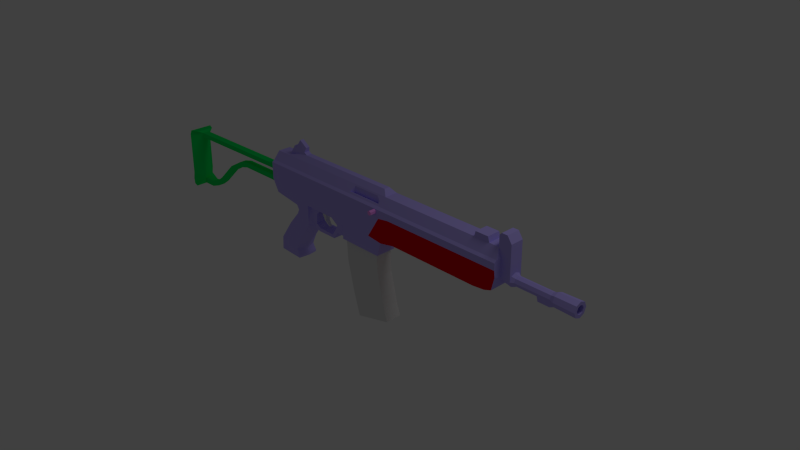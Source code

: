 # Source: CZW438.blend  (saved by Blender 2.63.0; exported with 4.5.12 LTS)
import bpy
from mathutils import Matrix  # noqa: F401  (used for matrix-valued properties, if any)

bpy.ops.wm.read_factory_settings(use_empty=True)
scene = bpy.context.scene
scene.name = 'Scene'

# ---- collections
col_collection_1 = bpy.data.collections.new('Collection 1'); scene.collection.children.link(col_collection_1)
col_collection_2 = bpy.data.collections.new('Collection 2'); scene.collection.children.link(col_collection_2)
col_collection_3 = bpy.data.collections.new('Collection 3'); scene.collection.children.link(col_collection_3)
col_collection_4 = bpy.data.collections.new('Collection 4'); scene.collection.children.link(col_collection_4)

# ---- materials (node trees are filled in below, after node groups)
mat_material_001 = bpy.data.materials.new('Material.001')
mat_material_001.alpha_threshold = 0.0
mat_material_001.use_transparent_shadow = False
mat_material_001.diffuse_color = (0.5041, 0.4256, 1.0, 1.0)
mat_material_001.roughness = 0.5
mat_material_001.line_color = (0.0, 0.0, 0.0, 1.0)
mat_material_002 = bpy.data.materials.new('Material.002')
mat_material_002.alpha_threshold = 0.0
mat_material_002.use_transparent_shadow = False
mat_material_002.diffuse_color = (0.8, 0.0, 0.007417, 1.0)
mat_material_002.roughness = 0.5
mat_material_002.line_color = (0.0, 0.0, 0.0, 1.0)
mat_material_003 = bpy.data.materials.new('Material.003')
mat_material_003.alpha_threshold = 0.0
mat_material_003.use_transparent_shadow = False
mat_material_003.diffuse_color = (0.0, 0.8, 0.1233, 1.0)
mat_material_003.roughness = 0.5
mat_material_003.line_color = (0.0, 0.0, 0.0, 1.0)
mat_material = bpy.data.materials.new('Material')
mat_material.alpha_threshold = 0.0
mat_material.use_transparent_shadow = False
mat_material.diffuse_color = (1.0, 0.3527, 0.9743, 1.0)
mat_material.roughness = 0.5
mat_material.line_color = (0.0, 0.0, 0.0, 1.0)

# ---- material node trees

# ---- world
world_world = bpy.data.worlds.new('World'); scene.world = world_world
world_world.color = (0.05088, 0.05088, 0.05088)
world_world.use_sun_shadow = False
world_world.sun_shadow_jitter_overblur = 0.0
world_world.cycles.sampling_method = 'MANUAL'
world_world.cycles.sample_map_resolution = 256

# ---- cameras
cam_camera = bpy.data.cameras.new('Camera')
cam_camera.clip_end = 100.0
cam_camera.lens = 35.0
cam_camera.sensor_width = 32.0
cam_camera.sensor_height = 18.0
cam_camera.ortho_scale = 7.314
cam_camera.dof.focus_distance = 0.0
cam_camera.dof.aperture_fstop = 128.0

# ---- lights
light_lamp = bpy.data.lights.new('Lamp', 'POINT')
light_lamp.transmission_factor = 0.0
light_lamp.cutoff_distance = 30.0
light_lamp.energy = 100.0
light_lamp.shadow_buffer_clip_start = 1.001
light_lamp.shadow_soft_size = 1.0
light_lamp.shadow_maximum_resolution = 0.006
light_lamp.use_absolute_resolution = True
light_lamp.cycles.use_multiple_importance_sampling = False

# ---- meshes
me_circle_002 = bpy.data.meshes.new('Circle.002')
me_circle_002.from_pydata([(-4.338, 0.7071, 41.25), (-4.631, -2.223e-06, 41.25), (-2.924, -0.7071, 41.25), (-3.631, 1.0, 41.25), (-4.338, -0.7071, 41.25), (-3.631, -1.0, 41.25), (-2.924, 0.7071, 41.25), (-3.228, -0.4033, 41.25), (-3.631, 0.5704, 41.25), (-4.035, 0.4033, 41.25), (-4.202, -2.204e-06, 41.25), (-4.035, -0.4033, 41.25), (-3.631, -0.5704, 41.25), (-3.061, -2.172e-06, 41.25), (-3.228, 0.4033, 41.25), (-3.631, 0.5704, 11.57), (-4.035, 0.4033, 11.57), (-4.202, 1.783e-06, 11.57), (-4.035, -0.4033, 11.57), (-3.631, -0.5704, 11.57), (-3.228, -0.4033, 11.57), (-3.061, 1.815e-06, 11.57), (-3.228, 0.4033, 11.57), (-3.631, 0.9214, 38.42), (-4.283, 0.6515, 38.42), (-4.553, -1.839e-06, 38.42), (-4.283, -0.6515, 38.42), (-3.631, -0.9214, 38.42), (-2.98, -0.6515, 38.42), (-2.71, -1.787e-06, 38.42), (-2.98, 0.6515, 38.42), (-3.631, 0.6386, 37.85), (-4.083, 0.4516, 37.85), (-4.27, -1.75e-06, 37.85), (-4.083, -0.4516, 37.85), (-3.631, -0.6386, 37.85), (-4.083, 0.4516, 36.05), (-4.083, -0.4516, 36.05), (-3.18, -0.4516, 36.05), (-3.631, 0.6386, 36.05), (-4.27, -1.508e-06, 36.05), (-3.631, -0.6386, 36.05), (-2.993, -1.473e-06, 36.05), (-3.18, 0.4516, 36.05), (-3.631, 0.6386, 33.05), (-3.631, -0.6386, 33.05), (-3.18, 0.4516, 33.05), (-4.27, -1.105e-06, 33.05), (-2.993, -1.07e-06, 33.05), (-4.083, 0.4516, 33.05), (-4.083, -0.4516, 33.05), (-3.18, -0.4516, 33.05), (-3.631, 0.9124, 32.65), (-4.276, 0.6452, 32.65), (-4.544, -1.059e-06, 32.65), (-3.631, -0.9124, 32.65), (-2.986, -0.6452, 32.65), (-2.719, -1.008e-06, 32.65), (-2.631, -2.167e-06, 41.25), (-2.58, -0.4516, 36.15), (-2.393, -1.486e-06, 36.15), (-2.58, 0.4516, 36.15), (-2.58, -0.4516, 37.75), (-2.393, -1.701e-06, 37.75), (-2.58, 0.4516, 37.75), (-4.276, -0.6452, 32.65), (-4.001, -1.181, 11.36), (-4.001, 1.181, 11.36), (-8.231, 0.9124, 32.65), (-8.231, -0.9124, 32.65), (-9.131, 0.9124, 32.05), (-9.131, -0.9124, 32.05), (-9.131, 0.9124, 31.25), (-9.131, -0.9124, 31.25), (-8.831, 0.9124, 30.95), (-8.831, -0.9124, 30.95), (-7.331, 0.9124, 30.95), (-6.112, 1.605, 31.25), (-5.812, -1.91, 31.25), (-7.331, -0.9124, 30.95), (-6.112, -1.605, 29.85), (-6.112, 1.605, 29.85), (-7.331, -0.9124, 29.55), (-7.331, 0.9124, 29.55), (-7.331, -0.9124, 27.35), (-7.331, 0.9124, 27.35), (-6.112, -1.605, 27.65), (-6.112, 1.605, 27.65), (-7.331, -0.9124, 12.95), (-7.331, 0.9124, 12.95), (-6.112, -1.605, 12.65), (-6.112, 1.605, 12.65), (-8.031, -0.9124, 29.35), (-8.031, 0.9124, 29.35), (-3.631, 0.9124, 31.35), (-3.631, -0.9124, 31.35), (-6.131, 0.9124, 31.35), (-6.131, -0.9124, 31.35), (-4.912, -1.91, 31.25), (-6.112, -1.605, 31.25), (-5.812, 1.91, 31.25), (-5.812, -1.91, -8.953), (-5.812, 1.91, -8.953), (-6.112, -1.605, 6.647), (-6.112, 1.605, 6.647), (-7.331, -0.9124, 7.148), (-7.331, 0.9124, 7.148), (-7.331, -0.9124, -8.552), (-7.331, 0.9124, -8.552), (-6.112, -1.605, -8.853), (-6.112, 1.605, -8.853), (-6.751, -0.1342, -9.32), (-6.751, 0.1342, -9.32), (-6.92, -0.1272, -9.278), (-6.92, 0.1272, -9.278), (-6.942, -0.1272, -8.974), (-6.942, 0.1272, -8.974), (-7.259, -0.1272, -8.68), (-7.259, 0.1272, -8.68), (-6.254, -0.2237, -8.88), (-6.254, 0.2237, -8.88), (-6.359, -1.453, 6.915), (-7.137, -1.013, 7.497), (-7.137, -1.013, 11.6), (-6.701, -1.26, 12.25), (-6.353, -1.456, 12.25), (-8.031, -0.9124, 27.55), (-8.031, 0.9124, 27.55), (0.9991, -1.45, 5.164), (-8.031, -0.4024, 12.25), (-8.031, 0.4024, 12.25), (-8.031, -0.4024, -3.052), (-8.031, 0.4024, -3.052), (-8.324, -0.4024, -3.523), (-8.324, 0.4024, -3.523), (-8.567, -0.4024, -3.881), (-8.567, 0.4024, -3.881), (-7.934, -0.4024, -4.335), (-7.934, 0.4024, -4.335), (-8.795, -0.4024, -5.537), (-8.795, 0.4024, -5.537), (-7.641, -0.4024, -6.366), (-7.641, 0.4024, -6.366), (-7.341, -0.4024, -6.366), (-7.341, 0.4024, -6.366), (-7.331, 0.9124, -6.402), (-7.331, -0.9124, -6.402), (-8.576, 0.4024, -5.242), (-8.576, -0.4024, -5.242), (-9.776, 0.2806, -4.442), (-9.776, -0.2806, -4.442), (-8.976, 0.2806, -3.242), (-8.976, -0.2806, -3.242), (-2.986, 0.6452, 32.65), (-2.719, -8.067e-07, 31.15), (-4.912, 1.91, 31.25), (-2.069, 1.561, 30.61), (-4.912, -1.91, 14.3), (-4.912, 1.91, 14.3), (-4.012, 1.796, 31.25), (-4.012, -1.796, 31.25), (-2.069, 1.52, 28.77), (-2.069, -1.52, 12.65), (-2.069, 1.52, 12.65), (-4.669, 1.927, 12.65), (-4.669, -1.927, 12.65), (-1.276, 1.45, 10.15), (-1.276, -1.45, 10.15), (-3.305, 1.836, -9.12), (-3.305, -1.836, -9.12), (-1.303, 1.528, -8.615), (-1.303, -1.528, -8.615), (-1.301, 1.45, -5.587), (-1.301, -1.45, -5.587), (-2.069, -1.52, 28.77), (-2.069, -1.561, 30.61), (-1.301, 1.45, -2.129), (-1.301, -1.45, -2.129), (-1.301, 1.45, 2.884), (-1.301, -1.45, 2.884), (-1.269, -1.205, 27.61), (-1.301, 1.45, 5.164), (-1.301, -1.45, 5.164), (-1.269, -0.9831, 29.12), (-1.269, 1.284, 27.61), (-1.269, 1.062, 29.12), (-0.6701, 1.45, -4.512), (-0.6701, -1.45, -4.512), (-0.03919, 1.45, -4.162), (-0.03919, -1.45, -4.162), (0.6384, 1.45, -4.489), (0.6384, -1.45, -4.489), (2.671, 1.45, -6.288), (2.671, -1.45, -6.288), (5.615, 1.45, -8.414), (5.615, -1.45, -8.414), (7.573, 5.15e-06, -4.402), (7.573, 1.45, -8.598), (7.573, -1.45, -8.598), (7.695, 1.45, -4.782), (7.695, -1.45, -4.782), (7.347, -1.45, -4.742), (7.347, 1.45, -4.742), (7.064, 1.45, -4.985), (7.064, -1.45, -4.985), (6.467, 1.45, -5.266), (6.467, -1.45, -5.266), (4.833, 1.45, -4.466), (4.833, -1.45, -4.466), (1.795, 1.45, -2.266), (1.795, -1.45, -2.266), (1.309, 1.45, -2.09), (1.309, -1.45, -2.09), (-0.166, 4.289e-06, -5.086), (-1.302, 4.42e-06, -7.101), (-0.788, 4.288e-06, -5.857), (0.3478, 4.343e-06, -4.951), (0.9157, 4.434e-06, -5.086), (2.417, 4.784e-06, -6.466), (5.499, 5.456e-06, -8.602), (6.983, 5.691e-06, -8.915), (6.908, 5.083e-06, -4.567), (6.627, 5.064e-06, -4.707), (6.306, 5.01e-06, -4.629), (5.048, 4.723e-06, -3.831), (-0.8498, 0.9176, 3.012), (-0.8498, -0.9176, 3.012), (-1.023, 1.026, -2.024), (-1.023, -1.026, -2.024), (-1.023, 1.026, 4.976), (-1.023, -1.026, 4.976), (0.9991, 1.45, 5.164), (0.9991, 1.45, 11.76), (0.9991, -1.45, 11.76), (-1.269, 1.284, 14.41), (-1.269, -1.205, 14.41), (-0.8305, 1.284, 12.13), (-0.8305, -1.205, 12.13), (0.9991, -1.181, 5.573), (0.9991, 1.181, 11.36), (0.9991, -0.9176, 4.964), (0.9991, 0.9176, 4.964), (0.9991, -0.9176, 3.364), (0.9991, 0.9176, 3.364), (2.04, -0.9176, 2.634), (2.04, 0.9176, 2.634), (2.094, -0.9176, -0.3122), (2.094, 0.9176, -0.3122), (1.851, -0.9176, -1.38), (1.851, 0.9176, -1.38), (1.151, -0.9176, -0.9801), (1.151, 0.9176, -0.9801), (-0.2821, -0.9176, -0.8584), (-0.2821, 0.9176, -0.8584), (-0.9309, -0.9176, -0.3448), (-0.9309, 0.9176, -0.3448), (1.597, -0.9176, -0.2637), (1.597, 0.9176, -0.2637), (1.597, -0.9176, 2.336), (1.597, 0.9176, 2.336), (0.3802, -0.9176, 3.147), (0.3802, 0.9176, 3.147), (0.00172, -0.9176, 3.323), (0.00172, 0.9176, 3.323), (-0.6065, -0.9176, 3.255), (-0.6065, 0.9176, 3.255), (2.199, 4.057e-06, -1.659), (-3.902, 0.4929, -9.261), (-4.599, 0.5061, -9.233), (-4.599, -0.5061, -9.233), (-3.902, -0.4929, -9.261), (-4.33, 0.5061, -29.04), (-4.33, -0.5061, -29.04), (-3.599, 0.4929, -29.27), (-3.599, -0.4929, -29.27), (3.34, 0.4929, -29.75), (-4.666, 1.275, -29.35), (-4.666, -1.275, -29.35), (-4.65, 1.695, -30.55), (-4.65, -1.695, -30.55), (-3.964, 1.695, -30.87), (-3.964, -1.695, -30.87), (2.459, 1.695, -31.17), (2.459, -1.695, -31.17), (3.581, 1.695, -31.43), (3.581, -1.695, -31.43), (4.428, 1.695, -31.35), (4.428, -1.695, -31.35), (4.67, 1.695, -30.75), (4.67, -1.695, -30.75), (-4.001, -1.181, 5.573), (-4.001, 1.181, 5.573), (-0.654, 0.4929, -29.55), (-0.654, -0.4929, -29.55), (3.34, -0.4929, -29.75), (4.228, 0.4929, -29.87), (4.228, -0.4929, -29.87), (4.334, 1.695, -30.08), (4.334, -1.695, -30.08), (3.282, -0.4929, -27.71), (3.282, 0.4929, -27.71), (4.17, 0.4929, -27.83), (4.17, -0.4929, -27.83), (2.833, -0.4929, -26.4), (2.833, 0.4929, -26.4), (1.874, 0.4929, -25.02), (1.874, -0.4929, -25.02), (3.586, 0.4929, -26.2), (3.586, -0.4929, -26.2), (2.627, 0.4929, -24.82), (2.627, -0.4929, -24.82), (-0.9276, 0.4929, -21.94), (-0.9276, -0.4929, -21.94), (-0.1751, 0.4929, -21.74), (-0.1751, -0.4929, -21.74), (-2.328, 0.4929, -19.39), (-2.328, -0.4929, -19.39), (-1.576, 0.4929, -19.19), (-1.576, -0.4929, -19.19), (-2.732, 0.4929, -17.81), (-2.732, -0.4929, -17.81), (-1.979, 0.4929, -17.61), (-1.979, -0.4929, -17.61), (-2.799, 0.4929, -9.335), (-2.799, -0.4929, -9.335), (-2.047, 0.4929, -9.333), (-2.047, -0.4929, -9.333), (-6.137, -1.013, 7.497), (-6.137, -1.013, 11.6), (7.191, -0.01453, -4.393), (0.9991, 1.181, 5.573), (0.9991, -1.181, 11.36)], [(163, 162)], [(59, 41, 38), (62, 35, 41, 59), (94, 96, 68, 52), (31, 64, 61, 39), (60, 59, 38, 42), (0, 9, 8, 3), (65, 54, 53, 68, 69), (89, 88, 84, 85), (1, 10, 9, 0), (84, 126, 127, 85), (4, 11, 10, 1), (2, 7, 12, 5), (83, 85, 127, 93), (50, 47, 54, 65), (46, 153, 52, 44), (77, 76, 96), (49, 44, 52, 53), (48, 51, 56, 57), (92, 126, 84, 82), (19, 18, 11, 12), (16, 15, 8, 9), (22, 14, 8, 15), (18, 17, 10, 11), (22, 21, 13, 14), (17, 16, 9, 10), (16, 15, 22, 21, 20, 19, 18, 17), (47, 49, 53, 54), (46, 48, 57, 153), (51, 45, 55, 56), (38, 41, 45, 51), (37, 40, 47, 50), (43, 46, 44, 39), (36, 39, 44, 49), (42, 38, 51, 48), (125, 121, 103, 90), (104, 106, 89, 91), (109, 107, 117, 119), (77, 81, 83, 76), (120, 118, 108, 110), (119, 120, 110, 109), (86, 78, 99), (83, 81, 87, 85), (108, 145, 106, 104, 110), (79, 82, 80, 99), (82, 84, 86, 80), (86, 84, 88, 90), (88, 89, 106, 105), (96, 94, 77), (55, 69, 97, 95), (79, 97, 69), (68, 96, 76), (30, 23, 3, 6), (27, 5, 4, 26), (26, 25, 33, 34), (35, 28, 27), (25, 24, 32, 33), (27, 26, 34, 35), (86, 90, 103, 109, 101, 78), (24, 23, 31, 32), (30, 31, 23), (92, 93, 127, 126), (45, 50, 65, 55), (5, 12, 11, 4), (82, 83, 93, 92), (105, 146, 107, 109, 103), (79, 76, 83, 82), (99, 95, 97), (99, 77, 76, 79), (6, 3, 8, 14), (53, 52, 68), (65, 69, 55), (69, 71, 73, 75, 79), (70, 68, 76, 74, 72), (97, 96, 76, 79), (99, 97, 79), (75, 74, 76, 79), (43, 39, 61), (61, 60, 42, 43), (64, 63, 60, 61), (63, 62, 59, 60), (28, 35, 62), (31, 30, 64), (14, 13, 58, 6), (20, 19, 12, 7), (58, 29, 30, 6), (21, 20, 7, 13), (13, 7, 2, 58), (41, 37, 50, 45), (24, 0, 3, 23), (25, 1, 0, 24), (26, 4, 1, 25), (28, 2, 5, 27), (2, 28, 29, 58), (40, 36, 49, 47), (43, 42, 48, 46), (33, 32, 36, 40), (29, 62, 63), (64, 30, 29), (34, 33, 40, 37), (62, 29, 28), (32, 31, 39, 36), (64, 29, 63), (35, 34, 37, 41), (226, 264, 262, 240, 182, 179), (100, 155, 158, 102), (146, 145, 108, 107), (91, 89, 85, 87), (100, 87, 81, 77), (119, 111, 112, 120), (117, 107, 108, 118), (115, 117, 118, 116), (113, 115, 116, 114), (111, 113, 114, 112), (119, 117, 115, 113, 111), (112, 114, 116, 118, 120), (103, 121, 122, 105), (123, 124, 125, 90, 88), (246, 247, 245, 244), (244, 245, 243, 242), (133, 131, 132, 134), (141, 139, 140, 142), (143, 141, 142, 144), (108, 144, 143, 107), (137, 148, 139, 141, 143), (131, 133, 135, 137), (134, 132, 138, 136), (140, 147, 138, 144, 142), (145, 144, 138, 132), (242, 243, 241, 240), (105, 106, 145, 146), (107, 146, 143), (108, 144, 145), (137, 143, 146, 131), (139, 148, 147, 140), (149, 147, 148, 150), (151, 149, 150, 152), (151, 152, 133, 134), (135, 133, 152, 150), (150, 148, 137, 135), (136, 149, 151, 134), (136, 138, 147, 149), (110, 102, 101, 109), (100, 77, 159, 155), (128, 238, 331, 233), (155, 159, 156, 161), (183, 175, 174, 180), (105, 122, 123, 88), (183, 180, 184, 185), (237, 235, 167), (236, 166, 234), (325, 170, 171, 326), (170, 172, 186, 213, 215, 214), (170, 214, 171), (186, 188, 190, 216, 213), (213, 216, 191, 189, 187), (219, 220, 198, 195), (194, 197, 220, 219), (217, 218, 193, 191), (190, 192, 218, 217), (190, 217, 216), (216, 217, 191), (218, 219, 195, 193), (192, 194, 219, 218), (198, 220, 197), (197, 199, 200, 198), (196, 200, 199), (212, 228, 177), (227, 176, 177, 228), (205, 207, 224, 223, 222), (222, 223, 224, 208, 206), (176, 227, 211), (226, 179, 182, 230), (225, 178, 181, 229), (167, 233, 237), (166, 236, 232), (236, 237, 233, 232), (235, 237, 236, 234), (256, 257, 251, 250), (258, 259, 257, 256), (227, 176, 178, 225, 255), (243, 261, 263, 241), (254, 255, 225, 226), (240, 262, 260, 242), (242, 260, 258, 244), (245, 259, 261, 243), (247, 249, 251, 257, 259, 245), (244, 258, 256, 250, 248, 246), (266, 248, 212, 210), (225, 229, 241, 263, 265), (246, 248, 266, 249, 247), (224, 266, 210, 208), (207, 209, 266, 224), (266, 209, 211, 249), (187, 189, 177, 173), (186, 172, 176, 188), (176, 211, 190, 188), (189, 191, 212, 177), (211, 209, 207, 205, 194, 192, 190), (191, 193, 195, 206, 208, 210, 212), (205, 203, 202, 199, 197, 194), (195, 198, 200, 201, 204, 206), (274, 270, 269, 272), (272, 269, 268, 271), (279, 277, 276, 278), (281, 279, 278, 280), (283, 281, 280, 282), (285, 283, 282, 284), (287, 285, 284, 286), (289, 287, 286, 288), (298, 289, 288, 297), (298, 297, 295, 296), (274, 293, 292, 273), (298, 296, 294), (285, 287, 289, 298, 294), (283, 285, 294, 293), (282, 280, 273, 292), (281, 283, 293, 274), (274, 272, 277, 279, 281), (271, 273, 280, 278, 276), (272, 271, 276, 277), (296, 295, 301, 302), (302, 301, 307, 308), (308, 303, 299, 302), (303, 308, 310, 306), (303, 306, 305, 304), (308, 307, 309, 310), (305, 309, 307, 304), (306, 310, 314, 312), (310, 309, 313, 314), (311, 313, 309, 305), (306, 312, 311, 305), (312, 314, 318, 316), (314, 313, 317, 318), (315, 317, 313, 311), (312, 316, 315, 311), (316, 318, 322, 320), (316, 320, 319, 315), (318, 317, 321, 322), (319, 321, 317, 315), (320, 322, 326, 324), (322, 321, 325, 326), (323, 325, 321, 319), (320, 324, 323, 319), (169, 324, 326, 171), (169, 168, 323, 324), (323, 168, 170, 325), (327, 328, 123, 122), (121, 327, 122), (123, 328, 124), (75, 73, 72, 74), (73, 71, 70, 72), (71, 69, 68, 70), (131, 129, 130, 132), (105, 88, 129, 131), (106, 132, 130, 89), (129, 88, 89, 130), (105, 131, 146), (145, 132, 106), (239, 232, 233, 331), (239, 331, 66, 67), (330, 239, 67, 291), (231, 232, 239, 330), (238, 128, 231, 330), (56, 55, 95), (156, 154, 175), (100, 102, 110, 104, 91, 87), (98, 157, 162, 174), (161, 163, 158, 155), (160, 99, 78, 98), (160, 175, 95, 99), (77, 94, 156, 159), (238, 330, 291, 290), (174, 175, 160, 98), (165, 162, 157), (158, 163, 164), (101, 102, 268, 269), (102, 172, 170, 168), (180, 174, 162, 235), (185, 156, 175, 183), (234, 163, 161, 184), (184, 161, 156, 185), (234, 184, 180, 235), (165, 167, 162), (166, 164, 163), (268, 102, 168, 267), (163, 234, 166), (182, 128, 233, 167), (181, 166, 232, 231), (181, 231, 241, 229), (252, 253, 255, 254), (241, 231, 128, 240), (182, 230, 240, 128), (254, 228, 252), (253, 227, 255), (270, 267, 168, 169), (166, 181, 178, 176, 172, 102, 164), (270, 274, 273, 267), (271, 268, 267, 273), (293, 294, 275, 292), (275, 295, 297), (286, 284, 275, 297, 288), (284, 282, 292, 275), (294, 299, 300, 275), (300, 301, 295, 275), (302, 299, 294, 296), (299, 303, 304, 300), (300, 304, 307, 301), (124, 328, 125), (327, 121, 125, 328), (162, 167, 235), (252, 250, 251, 253), (212, 248, 250, 252, 228), (249, 211, 227, 253, 251), (329, 201, 200, 196), (205, 222, 221, 329, 202, 203), (196, 199, 202, 329), (204, 201, 329, 221, 222, 206), (226, 225, 265, 264), (258, 260, 262, 263, 261, 259), (262, 264, 265, 263), (78, 101, 157, 98), (154, 153, 57), (154, 57, 56), (154, 56, 95), (94, 153, 154), (52, 153, 94), (94, 154, 156), (154, 95, 175), (290, 291, 67, 66), (290, 66, 331, 238), (164, 102, 158), (214, 215, 213, 187, 173, 171), (228, 254, 226, 179, 177), (270, 169, 101, 269), (157, 101, 165), (165, 101, 173, 177, 179, 182, 167), (169, 171, 173, 101)])
me_circle_002.polygons.foreach_set('material_index', [0, 0, 0, 0, 0, 0, 0, 0, 0, 0, 0, 0, 0, 0, 0, 0, 0, 0, 0, 0, 0, 0, 0, 0, 0, 0, 0, 0, 0, 0, 0, 0, 0, 0, 0, 0, 0, 0, 0, 0, 0, 0, 0, 0, 0, 0, 0, 0, 0, 0, 0, 0, 0, 0, 0, 0, 0, 0, 0, 0, 0, 0, 0, 0, 0, 0, 0, 0, 0, 0, 0, 0, 0, 0, 0, 0, 0, 0, 0, 0, 0, 0, 0, 0, 0, 0, 0, 0, 0, 0, 0, 0, 0, 0, 0, 0, 0, 0, 0, 0, 0, 0, 0, 0, 0, 0, 0, 0, 0, 0, 0, 0, 0, 0, 0, 0, 0, 0, 0, 0, 0, 0, 0, 0, 0, 0, 0, 0, 0, 0, 0, 0, 0, 0, 0, 0, 0, 0, 0, 0, 0, 0, 0, 0, 1, 1, 0, 1, 1, 1, 0, 0, 0, 0, 0, 0, 0, 0, 0, 0, 0, 0, 0, 0, 0, 0, 0, 0, 0, 0, 0, 0, 0, 0, 0, 0, 1, 0, 0, 0, 0, 0, 0, 0, 0, 0, 0, 0, 0, 0, 0, 0, 0, 0, 0, 0, 0, 0, 0, 0, 0, 2, 2, 2, 2, 2, 2, 2, 2, 2, 2, 2, 2, 2, 2, 2, 2, 2, 2, 2, 2, 2, 2, 2, 2, 2, 2, 2, 2, 2, 2, 2, 2, 2, 2, 2, 2, 2, 2, 2, 2, 2, 2, 0, 0, 0, 0, 0, 0, 0, 0, 0, 0, 0, 0, 0, 0, 0, 0, 0, 0, 0, 0, 0, 0, 0, 1, 1, 0, 0, 0, 0, 1, 1, 1, 0, 0, 1, 1, 1, 1, 1, 1, 1, 0, 1, 0, 0, 0, 0, 0, 0, 0, 0, 0, 0, 2, 2, 2, 2, 2, 2, 2, 2, 2, 2, 2, 0, 0, 1, 0, 0, 0, 0, 0, 0, 0, 0, 0, 0, 0, 0, 0, 0, 0, 0, 0, 0, 0, 0, 0, 0, 0, 0, 0, 0, 0])
me_circle_002.materials.append(mat_material_001)
me_circle_002.materials.append(mat_material_002)
me_circle_002.materials.append(mat_material_003)
me_circle_002.use_remesh_preserve_volume = False
me_circle_002.use_remesh_preserve_attributes = False
me_circle_002.use_mirror_vertex_groups = False
me_circle_002.update()
me_cylinder = bpy.data.meshes.new('Cylinder')
me_cylinder.from_pydata([(0.0, 1.0, -1.0), (0.866, 0.5, -1.0), (0.866, -0.5, -1.0), (-8.742e-08, -1.0, -1.0), (-0.866, -0.5, -1.0), (-0.866, 0.5, -1.0), (0.0, 1.0, -1.0), (0.866, 0.5, -1.0), (0.866, -0.5, -1.0), (-8.742e-08, -1.0, -1.0), (-0.866, -0.5, -1.0), (-0.866, 0.5, -1.0), (-2.043e-16, 1.0, 1.92), (0.866, 0.5, 1.92), (0.866, -0.5, 1.92), (-8.742e-08, -1.0, 1.92), (-0.866, -0.5, 1.92), (-0.866, 0.5, 1.92)], [], [(0, 5, 4, 3, 2, 1), (6, 7, 8, 9, 10, 11), (6, 11, 17, 12), (8, 7, 13, 14), (9, 8, 14, 15), (7, 6, 12, 13), (11, 10, 16, 17), (10, 9, 15, 16), (14, 13, 12, 17, 16, 15)])
me_cylinder.materials.append(mat_material)
me_cylinder.use_remesh_preserve_volume = False
me_cylinder.use_remesh_preserve_attributes = False
me_cylinder.use_mirror_vertex_groups = False
me_cylinder.update()
me_cube = bpy.data.meshes.new('Cube')
me_cube.from_pydata([], [], [])
me_cube.use_remesh_preserve_volume = False
me_cube.use_remesh_preserve_attributes = False
me_cube.use_mirror_vertex_groups = False
me_cube.update()
me_cube_001 = bpy.data.meshes.new('Cube.001')
me_cube_001.from_pydata([(-1.101, -0.4209, -0.5864), (-1.101, 0.4209, -0.5864), (1.028, 0.4209, -2.069), (1.028, -0.4209, -2.069), (-1.014, -0.4209, 0.251), (-1.014, 0.4209, 0.251), (-1.04, -0.4209, -1.992), (-1.04, 0.4209, -1.992), (0.9673, 0.4209, -0.6627), (0.9673, -0.4209, -0.6627), (1.054, 0.4209, 0.1747), (1.054, -0.4209, 0.1747), (1.365, 0.4209, -3.597), (1.365, -0.4209, -3.597), (-0.7038, -0.4209, -3.521), (-0.7038, 0.4209, -3.521), (1.566, 0.4209, -4.257), (1.566, -0.4209, -4.257), (-0.3553, -0.4209, -4.749), (-0.3553, 0.4209, -4.749)], [], [(4, 5, 1, 0), (2, 8, 9, 3), (7, 6, 0, 1), (10, 8, 1, 5), (7, 1, 8, 2), (0, 6, 3, 9), (11, 10, 5, 4), (9, 11, 4, 0), (11, 9, 8, 10), (15, 7, 2, 12), (15, 14, 6, 7), (6, 14, 13, 3), (12, 2, 3, 13), (19, 15, 12, 16), (14, 18, 17, 13), (19, 18, 14, 15), (16, 12, 13, 17), (19, 16, 17, 18)])
me_cube_001.use_remesh_preserve_volume = False
me_cube_001.use_remesh_preserve_attributes = False
me_cube_001.use_mirror_vertex_groups = False
me_cube_001.update()
me_cube_002 = bpy.data.meshes.new('Cube.002')
me_cube_002.from_pydata([(-1.0, -1.0, -1.0), (-1.0, 1.0, -1.0), (1.0, 1.0, -1.0), (1.0, -1.0, -1.0), (-1.0, -1.0, 1.0), (-1.0, 1.0, 1.0), (1.0, 1.0, 1.0), (1.0, -1.0, 1.0), (-1.0, -1.0, 2.474), (-1.0, 1.0, 2.474), (1.0, 1.0, 2.474), (1.0, -1.0, 2.474), (0.7147, 0.855, -3.187), (0.7147, -0.855, -3.187), (2.379, 0.5727, -5.469), (2.379, -0.5727, -5.469), (0.1442, 0.7963, -3.71), (0.1442, -0.7963, -3.71)], [], [(4, 5, 1, 0), (5, 6, 2, 1), (6, 7, 3, 2), (7, 4, 0, 3), (17, 13, 3, 0), (11, 8, 4, 7), (11, 10, 9, 8), (8, 9, 5, 4), (10, 11, 7, 6), (9, 10, 6, 5), (3, 13, 12, 2), (13, 15, 14, 12), (12, 14, 16), (0, 1, 16, 17), (15, 13, 17), (17, 16, 14, 15), (12, 16, 1, 2)])
me_cube_002.use_remesh_preserve_volume = False
me_cube_002.use_remesh_preserve_attributes = False
me_cube_002.use_mirror_vertex_groups = False
me_cube_002.update()

# ---- objects
ob_circle = bpy.data.objects.new('Circle', me_circle_002)
ob_lamp = bpy.data.objects.new('Lamp', light_lamp)
ob_camera = bpy.data.objects.new('Camera', cam_camera)
ob_cylinder = bpy.data.objects.new('Cylinder', me_cylinder)
ob_cube = bpy.data.objects.new('Cube', me_cube)
ob_cube_001 = bpy.data.objects.new('Cube.001', me_cube_001)
ob_cube_002 = bpy.data.objects.new('Cube.002', me_cube_002)

# ---- transforms, parenting, visibility, modifiers, constraints
ob_circle.location = (-0.945, -4.247e-07, 0.2156)
ob_circle.rotation_euler = (-1.344e-07, 1.571, 0.0)
ob_circle.scale = (0.1, 0.1, 0.1)
ob_circle.lineart.crease_threshold = 0.0
ob_lamp.location = (4.076, 1.005, 5.904)
ob_lamp.rotation_euler = (0.6503, 0.05522, 1.866)
ob_lamp.lock_rotations_4d = False
ob_lamp.empty_display_type = 'ARROWS'
ob_lamp.color = (0.0, 0.0, 0.0, 0.0)
ob_lamp.lineart.crease_threshold = 0.0
ob_camera.location = (7.481, -6.508, 5.344)
ob_camera.rotation_euler = (1.109, 0.01082, 0.8149)
ob_camera.lock_rotations_4d = False
ob_camera.empty_display_type = 'ARROWS'
ob_camera.color = (0.0, 0.0, 0.0, 0.0)
ob_camera.display_type = 'WIRE'
ob_camera.lineart.crease_threshold = 0.0
ob_cylinder.location = (0.2532, -0.2147, 0.7616)
ob_cylinder.rotation_euler = (1.571, 2.22e-16, 2.22e-16)
ob_cylinder.scale = (0.03261, 0.03261, 0.03261)
ob_cylinder.lineart.crease_threshold = 0.0
ob_cube.location = (-0.4792, 0.558, 0.3221)
ob_cube.lineart.crease_threshold = 0.0
ob_cube_001.location = (-0.08245, 0.0, 0.374)
ob_cube_001.scale = (0.2804, 0.2804, 0.2804)
ob_cube_001.lineart.crease_threshold = 0.0
ob_cube_002.location = (-0.9465, -6.218e-09, 0.291)
ob_cube_002.scale = (0.03622, 0.03622, 0.03622)
ob_cube_002.lineart.crease_threshold = 0.0

# ---- collection membership
col_collection_1.objects.link(ob_circle)
col_collection_1.objects.link(ob_lamp)
col_collection_1.objects.link(ob_camera)
col_collection_2.objects.link(ob_cylinder)
col_collection_2.objects.link(ob_cube)
col_collection_3.objects.link(ob_cube_001)
col_collection_4.objects.link(ob_cube_002)

# ---- scene / render settings (as saved in the file)
scene.camera = ob_camera
scene.frame_start = 1; scene.frame_end = 250; scene.frame_set(1)
scene.render.engine = 'BLENDER_EEVEE_NEXT'
scene.render.image_settings.color_mode = 'RGB'
scene.render.image_settings.compression = 90
scene.render.resolution_percentage = 50
scene.render.dither_intensity = 0.0
scene.render.bake_margin = 2
scene.render.bake_bias = 0.0
scene.cycles.use_denoising = False
scene.cycles.samples = 10
scene.cycles.sampling_pattern = 'TABULATED_SOBOL'
scene.cycles.light_sampling_threshold = 0.0
scene.cycles.use_adaptive_sampling = False
scene.cycles.use_light_tree = False
scene.cycles.blur_glossy = 0.0
scene.cycles.volume_bounces = 1
scene.cycles.pixel_filter_type = 'GAUSSIAN'
scene.cycles.sample_clamp_indirect = 0.0
scene.view_settings.view_transform = 'Standard'
bpy.context.view_layer.update()
